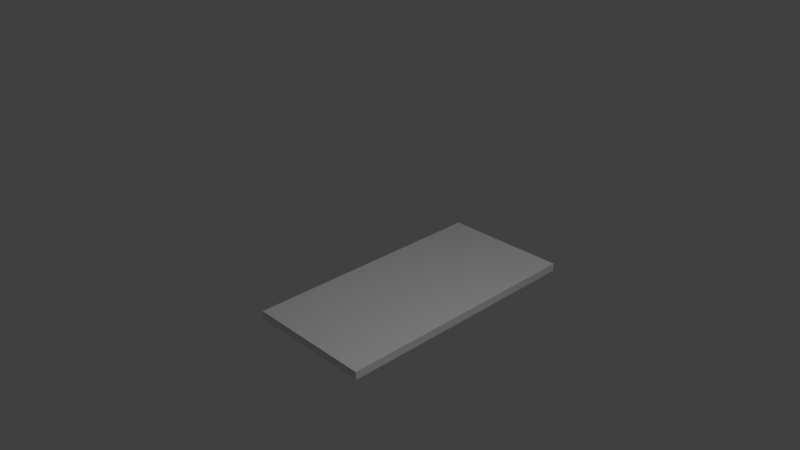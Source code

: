 # Source: Door.blend  (saved by Blender 2.62.0; exported with 4.5.12 LTS)
import bpy
from mathutils import Matrix  # noqa: F401  (used for matrix-valued properties, if any)

bpy.ops.wm.read_factory_settings(use_empty=True)
scene = bpy.context.scene
scene.name = 'Scene'

# ---- collections
col_collection_1 = bpy.data.collections.new('Collection 1'); scene.collection.children.link(col_collection_1)

# ---- world
world_world = bpy.data.worlds.new('World'); scene.world = world_world
world_world.color = (0.05088, 0.05088, 0.05088)
world_world.use_sun_shadow = False
world_world.sun_shadow_jitter_overblur = 0.0
world_world.cycles.sampling_method = 'MANUAL'
world_world.cycles.sample_map_resolution = 256

# ---- cameras
cam_camera = bpy.data.cameras.new('Camera')
cam_camera.clip_end = 100.0
cam_camera.lens = 35.0
cam_camera.sensor_width = 32.0
cam_camera.sensor_height = 18.0
cam_camera.ortho_scale = 7.314
cam_camera.dof.focus_distance = 0.0
cam_camera.dof.aperture_fstop = 128.0

# ---- lights
light_lamp = bpy.data.lights.new('Lamp', 'POINT')
light_lamp.transmission_factor = 0.0
light_lamp.cutoff_distance = 30.0
light_lamp.energy = 100.0
light_lamp.shadow_buffer_clip_start = 1.001
light_lamp.shadow_soft_size = 1.0
light_lamp.shadow_maximum_resolution = 0.006
light_lamp.use_absolute_resolution = True
light_lamp.cycles.use_multiple_importance_sampling = False

# ---- meshes
me_door = bpy.data.meshes.new('Door')
me_door.from_pydata([(0.5, 2.0, -0.03061), (0.5, 5.96e-08, -0.03061), (-0.5, 1.788e-07, -0.03061), (-0.5, 2.0, -0.03061), (0.5, 2.0, 0.03061), (0.5, -5.96e-07, 0.03061), (-0.5, 3.576e-07, 0.03061), (-0.5, 2.0, 0.03061)], [], [(0, 1, 2, 3), (4, 7, 6, 5), (0, 4, 5, 1), (1, 5, 6, 2), (2, 6, 7, 3), (4, 0, 3, 7)])
_uv = me_door.uv_layers.new(name='doorTexture')
_uv.uv.foreach_set('vector', [0.9869, 0.9908, 0.5059, 0.9908, 0.5059, 0.4084, 0.9869, 0.4084, 0.4957, 0.9879, 0.02188, 0.9879, 0.02188, 0.4071, 0.4957, 0.4071, 0.5, 0.25, 0.5, 7.797e-07, 0.75, 1.022e-06, 0.75, 0.25, 0.75, 0.25, 0.75, 1.022e-06, 1.0, 1.001e-06, 1.0, 0.25, 0.0, 0.25, 3.161e-07, 0.0, 0.25, 3.541e-07, 0.25, 0.25, 0.5, 7.797e-07, 0.5, 0.25, 0.25, 0.25, 0.25, 3.541e-07])
me_door.use_remesh_preserve_volume = False
me_door.use_remesh_preserve_attributes = False
me_door.use_mirror_vertex_groups = False
me_door.update()

# ---- objects
ob_door = bpy.data.objects.new('Door', me_door)
ob_lamp = bpy.data.objects.new('Lamp', light_lamp)
ob_camera = bpy.data.objects.new('Camera', cam_camera)

# ---- transforms, parenting, visibility, modifiers, constraints
ob_door.location = (0.0, 0.0, 0.0)
ob_door.lineart.crease_threshold = 0.0
ob_lamp.location = (2.139, 0.5275, 3.097)
ob_lamp.rotation_euler = (0.6503, 0.05522, 1.866)
ob_lamp.scale = (0.5247, 0.5247, 0.5247)
ob_lamp.lock_rotations_4d = False
ob_lamp.empty_display_type = 'ARROWS'
ob_lamp.color = (0.0, 0.0, 0.0, 0.0)
ob_lamp.lineart.crease_threshold = 0.0
ob_camera.location = (3.988, -2.858, 3.296)
ob_camera.rotation_euler = (1.109, 0.01082, 0.8149)
ob_camera.scale = (0.5247, 0.5247, 0.5247)
ob_camera.lock_rotations_4d = False
ob_camera.empty_display_type = 'ARROWS'
ob_camera.color = (0.0, 0.0, 0.0, 0.0)
ob_camera.display_type = 'WIRE'
ob_camera.lineart.crease_threshold = 0.0

# ---- collection membership
col_collection_1.objects.link(ob_door)
col_collection_1.objects.link(ob_lamp)
col_collection_1.objects.link(ob_camera)

# ---- scene / render settings (as saved in the file)
scene.camera = ob_camera
scene.frame_start = 1; scene.frame_end = 250; scene.frame_set(0)
scene.render.engine = 'BLENDER_EEVEE_NEXT'
scene.render.image_settings.color_mode = 'RGB'
scene.render.image_settings.compression = 90
scene.render.resolution_percentage = 50
scene.render.dither_intensity = 0.0
scene.render.bake_margin = 2
scene.render.bake_bias = 0.0
scene.cycles.use_denoising = False
scene.cycles.samples = 10
scene.cycles.sampling_pattern = 'TABULATED_SOBOL'
scene.cycles.light_sampling_threshold = 0.0
scene.cycles.use_adaptive_sampling = False
scene.cycles.use_light_tree = False
scene.cycles.blur_glossy = 0.0
scene.cycles.volume_bounces = 1
scene.cycles.pixel_filter_type = 'GAUSSIAN'
scene.cycles.sample_clamp_indirect = 0.0
scene.view_settings.view_transform = 'Standard'
bpy.context.view_layer.update()

